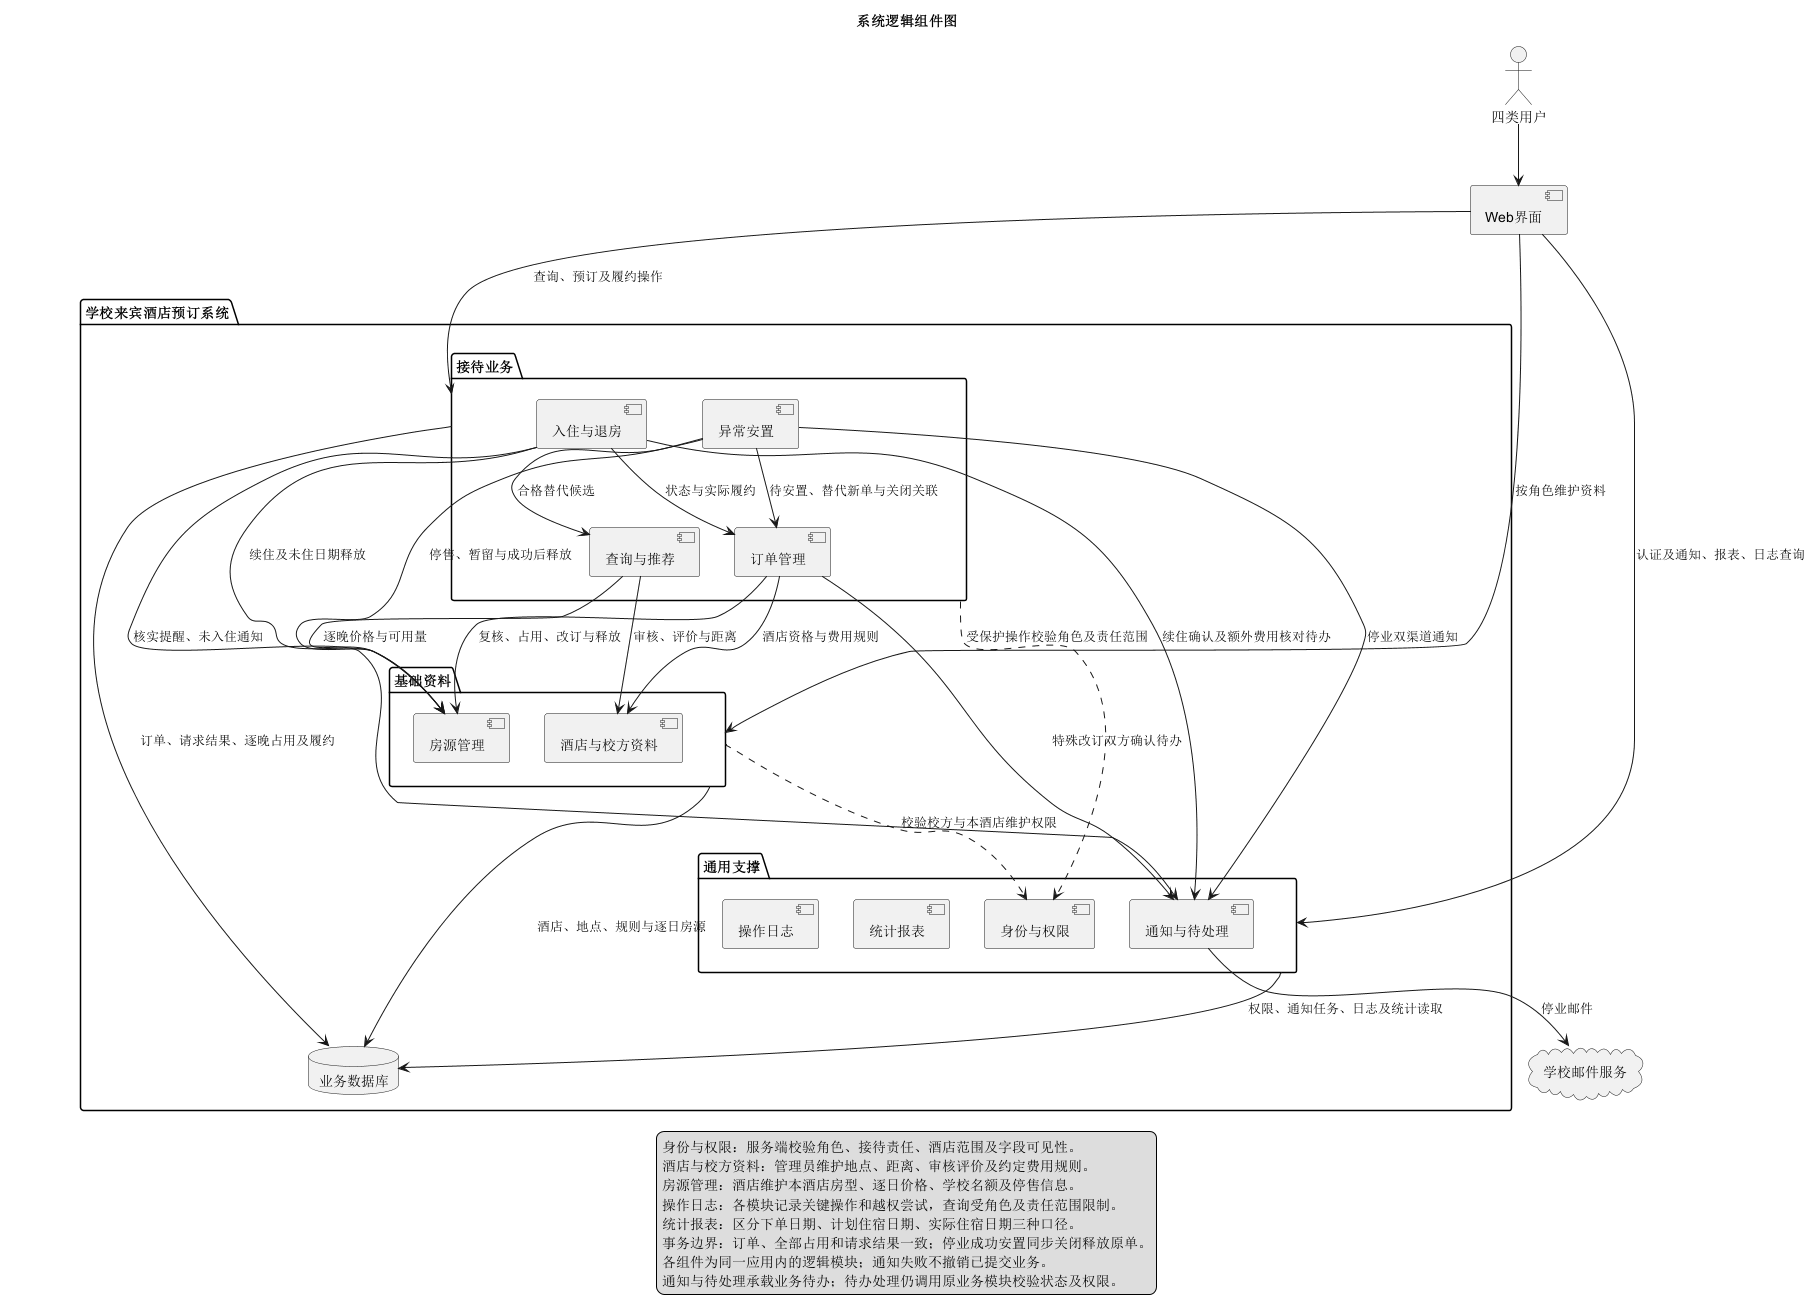

The diagram above was rendered by PlantUML. Its source (embedded in the PNG):
@startuml
title 系统逻辑组件图

actor "四类用户" as Users
component "Web界面" as Web

package "学校来宾酒店预订系统" {
  package "接待业务" as Business {
    component "查询与推荐" as Search
    component "订单管理" as Order
    component "入住与退房" as Stay
    component "异常安置" as Relocation
  }
  package "基础资料" as Master {
    component "酒店与校方资料" as Hotel
    component "房源管理" as Inventory
  }
  package "通用支撑" as Support {
    component "身份与权限" as Auth
    component "通知与待处理" as Notice
    component "统计报表" as Report
    component "操作日志" as Audit
  }
  database "业务数据库" as DB
}
cloud "学校邮件服务" as Email

Users --> Web
Web --> Business : 查询、预订及履约操作
Web --> Master : 按角色维护资料
Web --> Support : 认证及通知、报表、日志查询

Search --> Hotel : 审核、评价与距离
Search --> Inventory : 逐晚价格与可用量
Order --> Inventory : 复核、占用、改订与释放
Order --> Hotel : 酒店资格与费用规则
Stay --> Order : 状态与实际履约
Stay --> Inventory : 续住及未住日期释放
Stay --> Notice : 核实提醒、未入住通知
Order --> Notice : 特殊改订双方确认待办
Stay --> Notice : 续住确认及额外费用核对待办
Relocation --> Search : 合格替代候选
Relocation --> Order : 待安置、替代新单与关闭关联
Relocation --> Inventory : 停售、暂留与成功后释放
Relocation --> Notice : 停业双渠道通知
Notice --> Email : 停业邮件
Business ..> Auth : 受保护操作校验角色及责任范围
Master ..> Auth : 校验校方与本酒店维护权限

Business --> DB : 订单、请求结果、逐晚占用及履约
Master --> DB : 酒店、地点、规则与逐日房源
Support --> DB : 权限、通知任务、日志及统计读取

legend bottom
  身份与权限：服务端校验角色、接待责任、酒店范围及字段可见性。
  酒店与校方资料：管理员维护地点、距离、审核评价及约定费用规则。
  房源管理：酒店维护本酒店房型、逐日价格、学校名额及停售信息。
  操作日志：各模块记录关键操作和越权尝试，查询受角色及责任范围限制。
  统计报表：区分下单日期、计划住宿日期、实际住宿日期三种口径。
  事务边界：订单、全部占用和请求结果一致；停业成功安置同步关闭释放原单。
  各组件为同一应用内的逻辑模块；通知失败不撤销已提交业务。
  通知与待处理承载业务待办；待办处理仍调用原业务模块校验状态及权限。
endlegend
@enduml